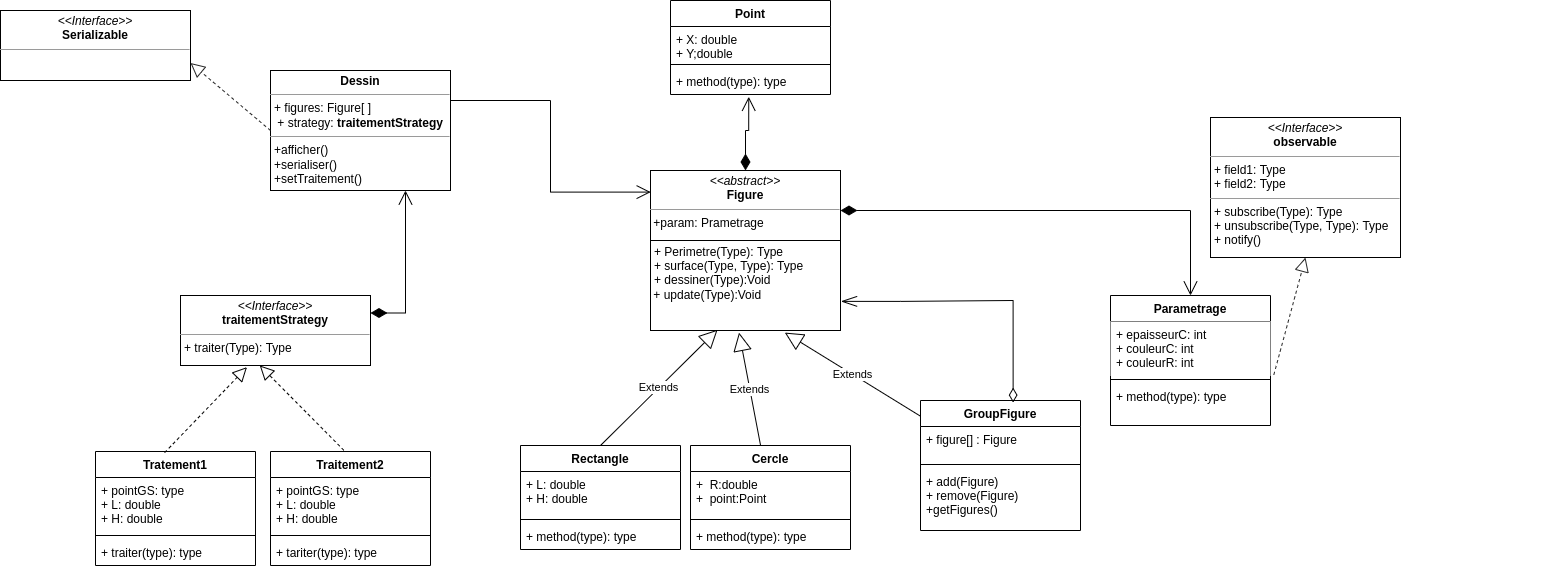

The diagram above was exported from draw.io. Its source (the exported page's mxGraphModel, read from the mxfile embedded in the PNG):
<mxGraphModel dx="868" dy="1666" grid="1" gridSize="10" guides="1" tooltips="1" connect="1" arrows="1" fold="1" page="1" pageScale="1" pageWidth="850" pageHeight="1100" math="0" shadow="0">
  <root>
    <mxCell id="0" />
    <mxCell id="1" parent="0" />
    <mxCell id="i9l2lygyYRokRdodVX0n-1" value="&lt;p style=&quot;margin:0px;margin-top:4px;text-align:center;&quot;&gt;&lt;b&gt;Dessin&lt;/b&gt;&lt;br&gt;&lt;/p&gt;&lt;hr size=&quot;1&quot;&gt;&lt;p style=&quot;margin:0px;margin-left:4px;&quot;&gt;+ figures: Figure[ ]&lt;/p&gt;&lt;p style=&quot;margin:0px;margin-left:4px;&quot;&gt;&amp;nbsp;+ strategy:&amp;nbsp;&lt;b style=&quot;text-align: center;&quot;&gt;traitementStrategy&lt;/b&gt;&lt;br&gt;&lt;/p&gt;&lt;hr size=&quot;1&quot;&gt;&lt;p style=&quot;margin:0px;margin-left:4px;&quot;&gt;+afficher()&lt;br style=&quot;padding: 0px; margin: 0px;&quot;&gt;+serialiser()&lt;br&gt;&lt;/p&gt;&lt;p style=&quot;margin:0px;margin-left:4px;&quot;&gt;+setTraitement()&lt;/p&gt;" style="verticalAlign=top;align=left;overflow=fill;fontSize=12;fontFamily=Helvetica;html=1;" parent="1" vertex="1">
      <mxGeometry x="370" y="-10" width="180" height="120" as="geometry" />
    </mxCell>
    <mxCell id="i9l2lygyYRokRdodVX0n-2" value="&lt;p style=&quot;margin:0px;margin-top:4px;text-align:center;&quot;&gt;&lt;i&gt;&amp;lt;&amp;lt;abstract&amp;gt;&amp;gt;&lt;/i&gt;&lt;br&gt;&lt;b&gt;Figure&lt;/b&gt;&lt;/p&gt;&lt;hr size=&quot;1&quot;&gt;&amp;nbsp;+param: Prametrage&lt;br&gt;&lt;p style=&quot;margin:0px;margin-left:4px;&quot;&gt;&lt;br&gt;&lt;/p&gt;&lt;p style=&quot;margin:0px;margin-left:4px;&quot;&gt;+ Perimetre(Type): Type&lt;br&gt;+ surface(Type, Type): Type&lt;/p&gt;&lt;p style=&quot;margin:0px;margin-left:4px;&quot;&gt;+ dessiner(Type):Void&lt;span style=&quot;background-color: initial;&quot;&gt;&amp;nbsp;&lt;/span&gt;&lt;/p&gt;&amp;nbsp;+ update(Type):Void" style="verticalAlign=top;align=left;overflow=fill;fontSize=12;fontFamily=Helvetica;html=1;" parent="1" vertex="1">
      <mxGeometry x="750" y="90" width="190" height="160" as="geometry" />
    </mxCell>
    <mxCell id="i9l2lygyYRokRdodVX0n-3" value="Rectangle" style="swimlane;fontStyle=1;align=center;verticalAlign=top;childLayout=stackLayout;horizontal=1;startSize=26;horizontalStack=0;resizeParent=1;resizeParentMax=0;resizeLast=0;collapsible=1;marginBottom=0;" parent="1" vertex="1">
      <mxGeometry x="620" y="365" width="160" height="104" as="geometry" />
    </mxCell>
    <mxCell id="i9l2lygyYRokRdodVX0n-4" value="+ L: double&#10;+ H: double" style="text;strokeColor=none;fillColor=none;align=left;verticalAlign=top;spacingLeft=4;spacingRight=4;overflow=hidden;rotatable=0;points=[[0,0.5],[1,0.5]];portConstraint=eastwest;" parent="i9l2lygyYRokRdodVX0n-3" vertex="1">
      <mxGeometry y="26" width="160" height="44" as="geometry" />
    </mxCell>
    <mxCell id="i9l2lygyYRokRdodVX0n-5" value="" style="line;strokeWidth=1;fillColor=none;align=left;verticalAlign=middle;spacingTop=-1;spacingLeft=3;spacingRight=3;rotatable=0;labelPosition=right;points=[];portConstraint=eastwest;strokeColor=inherit;" parent="i9l2lygyYRokRdodVX0n-3" vertex="1">
      <mxGeometry y="70" width="160" height="8" as="geometry" />
    </mxCell>
    <mxCell id="i9l2lygyYRokRdodVX0n-6" value="+ method(type): type" style="text;strokeColor=none;fillColor=none;align=left;verticalAlign=top;spacingLeft=4;spacingRight=4;overflow=hidden;rotatable=0;points=[[0,0.5],[1,0.5]];portConstraint=eastwest;" parent="i9l2lygyYRokRdodVX0n-3" vertex="1">
      <mxGeometry y="78" width="160" height="26" as="geometry" />
    </mxCell>
    <mxCell id="i9l2lygyYRokRdodVX0n-7" value="Cercle" style="swimlane;fontStyle=1;align=center;verticalAlign=top;childLayout=stackLayout;horizontal=1;startSize=26;horizontalStack=0;resizeParent=1;resizeParentMax=0;resizeLast=0;collapsible=1;marginBottom=0;" parent="1" vertex="1">
      <mxGeometry x="790" y="365" width="160" height="104" as="geometry" />
    </mxCell>
    <mxCell id="i9l2lygyYRokRdodVX0n-8" value="+  R:double&#10;+  point:Point" style="text;strokeColor=none;fillColor=none;align=left;verticalAlign=top;spacingLeft=4;spacingRight=4;overflow=hidden;rotatable=0;points=[[0,0.5],[1,0.5]];portConstraint=eastwest;" parent="i9l2lygyYRokRdodVX0n-7" vertex="1">
      <mxGeometry y="26" width="160" height="44" as="geometry" />
    </mxCell>
    <mxCell id="i9l2lygyYRokRdodVX0n-9" value="" style="line;strokeWidth=1;fillColor=none;align=left;verticalAlign=middle;spacingTop=-1;spacingLeft=3;spacingRight=3;rotatable=0;labelPosition=right;points=[];portConstraint=eastwest;strokeColor=inherit;" parent="i9l2lygyYRokRdodVX0n-7" vertex="1">
      <mxGeometry y="70" width="160" height="8" as="geometry" />
    </mxCell>
    <mxCell id="i9l2lygyYRokRdodVX0n-10" value="+ method(type): type" style="text;strokeColor=none;fillColor=none;align=left;verticalAlign=top;spacingLeft=4;spacingRight=4;overflow=hidden;rotatable=0;points=[[0,0.5],[1,0.5]];portConstraint=eastwest;" parent="i9l2lygyYRokRdodVX0n-7" vertex="1">
      <mxGeometry y="78" width="160" height="26" as="geometry" />
    </mxCell>
    <mxCell id="i9l2lygyYRokRdodVX0n-11" value="Point" style="swimlane;fontStyle=1;align=center;verticalAlign=top;childLayout=stackLayout;horizontal=1;startSize=26;horizontalStack=0;resizeParent=1;resizeParentMax=0;resizeLast=0;collapsible=1;marginBottom=0;" parent="1" vertex="1">
      <mxGeometry x="770" y="-80" width="160" height="94" as="geometry" />
    </mxCell>
    <mxCell id="i9l2lygyYRokRdodVX0n-12" value="+ X: double&#10;+ Y;double" style="text;strokeColor=none;fillColor=none;align=left;verticalAlign=top;spacingLeft=4;spacingRight=4;overflow=hidden;rotatable=0;points=[[0,0.5],[1,0.5]];portConstraint=eastwest;" parent="i9l2lygyYRokRdodVX0n-11" vertex="1">
      <mxGeometry y="26" width="160" height="34" as="geometry" />
    </mxCell>
    <mxCell id="i9l2lygyYRokRdodVX0n-13" value="" style="line;strokeWidth=1;fillColor=none;align=left;verticalAlign=middle;spacingTop=-1;spacingLeft=3;spacingRight=3;rotatable=0;labelPosition=right;points=[];portConstraint=eastwest;strokeColor=inherit;" parent="i9l2lygyYRokRdodVX0n-11" vertex="1">
      <mxGeometry y="60" width="160" height="8" as="geometry" />
    </mxCell>
    <mxCell id="i9l2lygyYRokRdodVX0n-14" value="+ method(type): type" style="text;strokeColor=none;fillColor=none;align=left;verticalAlign=top;spacingLeft=4;spacingRight=4;overflow=hidden;rotatable=0;points=[[0,0.5],[1,0.5]];portConstraint=eastwest;" parent="i9l2lygyYRokRdodVX0n-11" vertex="1">
      <mxGeometry y="68" width="160" height="26" as="geometry" />
    </mxCell>
    <mxCell id="i9l2lygyYRokRdodVX0n-20" value="" style="line;strokeWidth=1;fillColor=none;align=left;verticalAlign=middle;spacingTop=-1;spacingLeft=3;spacingRight=3;rotatable=0;labelPosition=right;points=[];portConstraint=eastwest;strokeColor=inherit;" parent="1" vertex="1">
      <mxGeometry x="750" y="156" width="190" height="8" as="geometry" />
    </mxCell>
    <mxCell id="i9l2lygyYRokRdodVX0n-21" value="GroupFigure" style="swimlane;fontStyle=1;align=center;verticalAlign=top;childLayout=stackLayout;horizontal=1;startSize=26;horizontalStack=0;resizeParent=1;resizeParentMax=0;resizeLast=0;collapsible=1;marginBottom=0;" parent="1" vertex="1">
      <mxGeometry x="1020" y="320" width="160" height="130" as="geometry" />
    </mxCell>
    <mxCell id="i9l2lygyYRokRdodVX0n-22" value="+ figure[] : Figure" style="text;strokeColor=none;fillColor=none;align=left;verticalAlign=top;spacingLeft=4;spacingRight=4;overflow=hidden;rotatable=0;points=[[0,0.5],[1,0.5]];portConstraint=eastwest;" parent="i9l2lygyYRokRdodVX0n-21" vertex="1">
      <mxGeometry y="26" width="160" height="34" as="geometry" />
    </mxCell>
    <mxCell id="i9l2lygyYRokRdodVX0n-23" value="" style="line;strokeWidth=1;fillColor=none;align=left;verticalAlign=middle;spacingTop=-1;spacingLeft=3;spacingRight=3;rotatable=0;labelPosition=right;points=[];portConstraint=eastwest;strokeColor=inherit;" parent="i9l2lygyYRokRdodVX0n-21" vertex="1">
      <mxGeometry y="60" width="160" height="8" as="geometry" />
    </mxCell>
    <mxCell id="i9l2lygyYRokRdodVX0n-24" value="+ add(Figure)&#10;+ remove(Figure)&#10;+getFigures()&#10;" style="text;strokeColor=none;fillColor=none;align=left;verticalAlign=top;spacingLeft=4;spacingRight=4;overflow=hidden;rotatable=0;points=[[0,0.5],[1,0.5]];portConstraint=eastwest;" parent="i9l2lygyYRokRdodVX0n-21" vertex="1">
      <mxGeometry y="68" width="160" height="62" as="geometry" />
    </mxCell>
    <mxCell id="i9l2lygyYRokRdodVX0n-25" value="Parametrage" style="swimlane;fontStyle=1;align=center;verticalAlign=top;childLayout=stackLayout;horizontal=1;startSize=26;horizontalStack=0;resizeParent=1;resizeParentMax=0;resizeLast=0;collapsible=1;marginBottom=0;" parent="1" vertex="1">
      <mxGeometry x="1210" y="215" width="160" height="130" as="geometry" />
    </mxCell>
    <mxCell id="i9l2lygyYRokRdodVX0n-26" value="+ epaisseurC: int&#10;+ couleurC: int&#10;+ couleurR: int" style="text;strokeColor=none;fillColor=default;align=left;verticalAlign=top;spacingLeft=4;spacingRight=4;overflow=hidden;rotatable=0;points=[[0,0.5],[1,0.5]];portConstraint=eastwest;" parent="i9l2lygyYRokRdodVX0n-25" vertex="1">
      <mxGeometry y="26" width="160" height="54" as="geometry" />
    </mxCell>
    <mxCell id="i9l2lygyYRokRdodVX0n-27" value="" style="line;strokeWidth=1;fillColor=none;align=left;verticalAlign=middle;spacingTop=-1;spacingLeft=3;spacingRight=3;rotatable=0;labelPosition=right;points=[];portConstraint=eastwest;strokeColor=inherit;" parent="i9l2lygyYRokRdodVX0n-25" vertex="1">
      <mxGeometry y="80" width="160" height="8" as="geometry" />
    </mxCell>
    <mxCell id="i9l2lygyYRokRdodVX0n-28" value="+ method(type): type" style="text;strokeColor=none;fillColor=none;align=left;verticalAlign=top;spacingLeft=4;spacingRight=4;overflow=hidden;rotatable=0;points=[[0,0.5],[1,0.5]];portConstraint=eastwest;" parent="i9l2lygyYRokRdodVX0n-25" vertex="1">
      <mxGeometry y="88" width="160" height="42" as="geometry" />
    </mxCell>
    <mxCell id="i9l2lygyYRokRdodVX0n-29" value="Extends" style="endArrow=block;endSize=16;endFill=0;html=1;rounded=0;exitX=0.5;exitY=0;exitDx=0;exitDy=0;entryX=0.353;entryY=0.995;entryDx=0;entryDy=0;entryPerimeter=0;" parent="1" source="i9l2lygyYRokRdodVX0n-3" target="i9l2lygyYRokRdodVX0n-2" edge="1">
      <mxGeometry width="160" relative="1" as="geometry">
        <mxPoint x="800" y="325" as="sourcePoint" />
        <mxPoint x="960" y="325" as="targetPoint" />
      </mxGeometry>
    </mxCell>
    <mxCell id="i9l2lygyYRokRdodVX0n-30" value="Extends" style="endArrow=block;endSize=16;endFill=0;html=1;rounded=0;entryX=0.466;entryY=1.013;entryDx=0;entryDy=0;entryPerimeter=0;" parent="1" source="i9l2lygyYRokRdodVX0n-7" target="i9l2lygyYRokRdodVX0n-2" edge="1">
      <mxGeometry width="160" relative="1" as="geometry">
        <mxPoint x="770" y="389" as="sourcePoint" />
        <mxPoint x="837.0699999999999" y="274.4" as="targetPoint" />
      </mxGeometry>
    </mxCell>
    <mxCell id="i9l2lygyYRokRdodVX0n-31" value="Extends" style="endArrow=block;endSize=16;endFill=0;html=1;rounded=0;entryX=0.707;entryY=1.013;entryDx=0;entryDy=0;entryPerimeter=0;" parent="1" source="i9l2lygyYRokRdodVX0n-21" target="i9l2lygyYRokRdodVX0n-2" edge="1">
      <mxGeometry width="160" relative="1" as="geometry">
        <mxPoint x="1010" y="355" as="sourcePoint" />
        <mxPoint x="858.54" y="276.55999999999995" as="targetPoint" />
      </mxGeometry>
    </mxCell>
    <mxCell id="i9l2lygyYRokRdodVX0n-33" value="" style="endArrow=open;html=1;endSize=12;startArrow=diamondThin;startSize=14;startFill=1;edgeStyle=orthogonalEdgeStyle;rounded=0;exitX=1;exitY=0.25;exitDx=0;exitDy=0;entryX=0.5;entryY=0;entryDx=0;entryDy=0;" parent="1" source="i9l2lygyYRokRdodVX0n-2" target="i9l2lygyYRokRdodVX0n-25" edge="1">
      <mxGeometry x="-0.0517" y="50" relative="1" as="geometry">
        <mxPoint x="741.5199999999998" y="105.99999999999977" as="sourcePoint" />
        <mxPoint x="1389" y="350" as="targetPoint" />
        <Array as="points">
          <mxPoint x="1290" y="130" />
        </Array>
        <mxPoint y="1" as="offset" />
      </mxGeometry>
    </mxCell>
    <mxCell id="i9l2lygyYRokRdodVX0n-40" value="" style="endArrow=open;html=1;endSize=12;startArrow=diamondThin;startSize=14;startFill=1;edgeStyle=orthogonalEdgeStyle;rounded=0;exitX=0.5;exitY=0;exitDx=0;exitDy=0;entryX=0.489;entryY=1.087;entryDx=0;entryDy=0;entryPerimeter=0;" parent="1" source="i9l2lygyYRokRdodVX0n-2" target="i9l2lygyYRokRdodVX0n-14" edge="1">
      <mxGeometry x="-0.0517" y="50" relative="1" as="geometry">
        <mxPoint x="510.0799999999999" y="-20.00400000000002" as="sourcePoint" />
        <mxPoint x="510" y="70" as="targetPoint" />
        <mxPoint y="1" as="offset" />
        <Array as="points">
          <mxPoint x="845" y="50" />
          <mxPoint x="848" y="50" />
        </Array>
      </mxGeometry>
    </mxCell>
    <mxCell id="i9l2lygyYRokRdodVX0n-45" value="&lt;p style=&quot;margin:0px;margin-top:4px;text-align:center;&quot;&gt;&lt;i&gt;&amp;lt;&amp;lt;Interface&amp;gt;&amp;gt;&lt;/i&gt;&lt;br&gt;&lt;b&gt;traitementStrategy&lt;/b&gt;&lt;/p&gt;&lt;hr size=&quot;1&quot;&gt;&lt;p style=&quot;margin:0px;margin-left:4px;&quot;&gt;&lt;/p&gt;&lt;p style=&quot;margin:0px;margin-left:4px;&quot;&gt;+ traiter(Type): Type&lt;br&gt;&lt;/p&gt;" style="verticalAlign=top;align=left;overflow=fill;fontSize=12;fontFamily=Helvetica;html=1;fillColor=#FFFFFF;" parent="1" vertex="1">
      <mxGeometry x="280" y="215" width="190" height="70" as="geometry" />
    </mxCell>
    <mxCell id="i9l2lygyYRokRdodVX0n-46" value="Tratement1" style="swimlane;fontStyle=1;align=center;verticalAlign=top;childLayout=stackLayout;horizontal=1;startSize=26;horizontalStack=0;resizeParent=1;resizeParentMax=0;resizeLast=0;collapsible=1;marginBottom=0;" parent="1" vertex="1">
      <mxGeometry x="195" y="371" width="160" height="114" as="geometry" />
    </mxCell>
    <mxCell id="i9l2lygyYRokRdodVX0n-47" value="+ pointGS: type&#10;+ L: double&#10;+ H: double" style="text;strokeColor=none;fillColor=none;align=left;verticalAlign=top;spacingLeft=4;spacingRight=4;overflow=hidden;rotatable=0;points=[[0,0.5],[1,0.5]];portConstraint=eastwest;" parent="i9l2lygyYRokRdodVX0n-46" vertex="1">
      <mxGeometry y="26" width="160" height="54" as="geometry" />
    </mxCell>
    <mxCell id="i9l2lygyYRokRdodVX0n-48" value="" style="line;strokeWidth=1;fillColor=none;align=left;verticalAlign=middle;spacingTop=-1;spacingLeft=3;spacingRight=3;rotatable=0;labelPosition=right;points=[];portConstraint=eastwest;strokeColor=inherit;" parent="i9l2lygyYRokRdodVX0n-46" vertex="1">
      <mxGeometry y="80" width="160" height="8" as="geometry" />
    </mxCell>
    <mxCell id="i9l2lygyYRokRdodVX0n-49" value="+ traiter(type): type" style="text;strokeColor=none;fillColor=none;align=left;verticalAlign=top;spacingLeft=4;spacingRight=4;overflow=hidden;rotatable=0;points=[[0,0.5],[1,0.5]];portConstraint=eastwest;" parent="i9l2lygyYRokRdodVX0n-46" vertex="1">
      <mxGeometry y="88" width="160" height="26" as="geometry" />
    </mxCell>
    <mxCell id="i9l2lygyYRokRdodVX0n-50" value="Traitement2" style="swimlane;fontStyle=1;align=center;verticalAlign=top;childLayout=stackLayout;horizontal=1;startSize=26;horizontalStack=0;resizeParent=1;resizeParentMax=0;resizeLast=0;collapsible=1;marginBottom=0;" parent="1" vertex="1">
      <mxGeometry x="370" y="371" width="160" height="114" as="geometry" />
    </mxCell>
    <mxCell id="i9l2lygyYRokRdodVX0n-51" value="+ pointGS: type&#10;+ L: double&#10;+ H: double" style="text;strokeColor=none;fillColor=none;align=left;verticalAlign=top;spacingLeft=4;spacingRight=4;overflow=hidden;rotatable=0;points=[[0,0.5],[1,0.5]];portConstraint=eastwest;" parent="i9l2lygyYRokRdodVX0n-50" vertex="1">
      <mxGeometry y="26" width="160" height="54" as="geometry" />
    </mxCell>
    <mxCell id="i9l2lygyYRokRdodVX0n-52" value="" style="line;strokeWidth=1;fillColor=none;align=left;verticalAlign=middle;spacingTop=-1;spacingLeft=3;spacingRight=3;rotatable=0;labelPosition=right;points=[];portConstraint=eastwest;strokeColor=inherit;" parent="i9l2lygyYRokRdodVX0n-50" vertex="1">
      <mxGeometry y="80" width="160" height="8" as="geometry" />
    </mxCell>
    <mxCell id="i9l2lygyYRokRdodVX0n-53" value="+ tariter(type): type" style="text;strokeColor=none;fillColor=none;align=left;verticalAlign=top;spacingLeft=4;spacingRight=4;overflow=hidden;rotatable=0;points=[[0,0.5],[1,0.5]];portConstraint=eastwest;" parent="i9l2lygyYRokRdodVX0n-50" vertex="1">
      <mxGeometry y="88" width="160" height="26" as="geometry" />
    </mxCell>
    <mxCell id="i9l2lygyYRokRdodVX0n-54" value="" style="endArrow=block;dashed=1;endFill=0;endSize=12;html=1;rounded=0;exitX=0.432;exitY=0.01;exitDx=0;exitDy=0;exitPerimeter=0;entryX=0.35;entryY=1.023;entryDx=0;entryDy=0;entryPerimeter=0;" parent="1" source="i9l2lygyYRokRdodVX0n-46" target="i9l2lygyYRokRdodVX0n-45" edge="1">
      <mxGeometry width="160" relative="1" as="geometry">
        <mxPoint x="470" y="310" as="sourcePoint" />
        <mxPoint x="340" y="290" as="targetPoint" />
      </mxGeometry>
    </mxCell>
    <mxCell id="i9l2lygyYRokRdodVX0n-55" value="" style="endArrow=block;dashed=1;endFill=0;endSize=12;html=1;rounded=0;exitX=0.459;exitY=-0.01;exitDx=0;exitDy=0;exitPerimeter=0;entryX=0.417;entryY=0.999;entryDx=0;entryDy=0;entryPerimeter=0;" parent="1" source="i9l2lygyYRokRdodVX0n-50" target="i9l2lygyYRokRdodVX0n-45" edge="1">
      <mxGeometry width="160" relative="1" as="geometry">
        <mxPoint x="209.1199999999999" y="391.14" as="sourcePoint" />
        <mxPoint x="407.95000000000005" y="282.79999999999995" as="targetPoint" />
      </mxGeometry>
    </mxCell>
    <mxCell id="i9l2lygyYRokRdodVX0n-56" value="" style="endArrow=open;html=1;endSize=12;startArrow=diamondThin;startSize=14;startFill=1;edgeStyle=orthogonalEdgeStyle;rounded=0;entryX=0.75;entryY=1;entryDx=0;entryDy=0;exitX=1;exitY=0.25;exitDx=0;exitDy=0;" parent="1" source="i9l2lygyYRokRdodVX0n-45" target="i9l2lygyYRokRdodVX0n-1" edge="1">
      <mxGeometry x="-0.0517" y="50" relative="1" as="geometry">
        <mxPoint x="425" y="187.82" as="sourcePoint" />
        <mxPoint x="644.2" y="168.99600000000004" as="targetPoint" />
        <mxPoint y="1" as="offset" />
      </mxGeometry>
    </mxCell>
    <mxCell id="i9l2lygyYRokRdodVX0n-57" value="" style="endArrow=diamondThin;html=1;endSize=12;startArrow=openThin;startSize=14;startFill=0;edgeStyle=orthogonalEdgeStyle;rounded=0;entryX=0.579;entryY=0.016;entryDx=0;entryDy=0;entryPerimeter=0;exitX=1.003;exitY=0.818;exitDx=0;exitDy=0;exitPerimeter=0;endFill=0;" parent="1" source="i9l2lygyYRokRdodVX0n-2" target="i9l2lygyYRokRdodVX0n-21" edge="1">
      <mxGeometry x="-0.0517" y="50" relative="1" as="geometry">
        <mxPoint x="950" y="220" as="sourcePoint" />
        <mxPoint x="1169.2" y="161.17600000000004" as="targetPoint" />
        <Array as="points">
          <mxPoint x="1000" y="221" />
          <mxPoint x="1073" y="220" />
        </Array>
        <mxPoint y="1" as="offset" />
      </mxGeometry>
    </mxCell>
    <mxCell id="i9l2lygyYRokRdodVX0n-60" value="&lt;p style=&quot;margin:0px;margin-top:4px;text-align:center;&quot;&gt;&lt;i&gt;&amp;lt;&amp;lt;Interface&amp;gt;&amp;gt;&lt;/i&gt;&lt;br&gt;&lt;b&gt;observable&lt;/b&gt;&lt;/p&gt;&lt;hr size=&quot;1&quot;&gt;&lt;p style=&quot;margin:0px;margin-left:4px;&quot;&gt;+ field1: Type&lt;br&gt;+ field2: Type&lt;/p&gt;&lt;hr size=&quot;1&quot;&gt;&lt;p style=&quot;margin:0px;margin-left:4px;&quot;&gt;+ subscribe(Type): Type&lt;br&gt;+ unsubscribe(Type, Type): Type&lt;/p&gt;&lt;p style=&quot;margin:0px;margin-left:4px;&quot;&gt;+ notify()&lt;/p&gt;" style="verticalAlign=top;align=left;overflow=fill;fontSize=12;fontFamily=Helvetica;html=1;fillColor=#FFFFFF;" parent="1" vertex="1">
      <mxGeometry x="1310" y="37" width="190" height="140" as="geometry" />
    </mxCell>
    <mxCell id="i9l2lygyYRokRdodVX0n-61" value="" style="endArrow=block;dashed=1;endFill=0;endSize=12;html=1;rounded=0;strokeColor=#FFFFFF;entryX=0.465;entryY=1.022;entryDx=0;entryDy=0;entryPerimeter=0;" parent="1" target="i9l2lygyYRokRdodVX0n-60" edge="1">
      <mxGeometry width="160" relative="1" as="geometry">
        <mxPoint x="1640" y="440" as="sourcePoint" />
        <mxPoint x="1800" y="440" as="targetPoint" />
      </mxGeometry>
    </mxCell>
    <mxCell id="i9l2lygyYRokRdodVX0n-62" value="" style="endArrow=block;dashed=1;endFill=0;endSize=12;html=1;rounded=0;strokeColor=#262626;entryX=0.5;entryY=1;entryDx=0;entryDy=0;exitX=1.021;exitY=0.985;exitDx=0;exitDy=0;exitPerimeter=0;" parent="1" source="i9l2lygyYRokRdodVX0n-26" target="i9l2lygyYRokRdodVX0n-60" edge="1">
      <mxGeometry width="160" relative="1" as="geometry">
        <mxPoint x="1440" y="440" as="sourcePoint" />
        <mxPoint x="1600" y="440" as="targetPoint" />
      </mxGeometry>
    </mxCell>
    <mxCell id="i9l2lygyYRokRdodVX0n-64" value="" style="endArrow=open;html=1;endSize=12;startArrow=none;startSize=14;startFill=0;edgeStyle=orthogonalEdgeStyle;rounded=0;entryX=0.001;entryY=0.135;entryDx=0;entryDy=0;exitX=1;exitY=0.25;exitDx=0;exitDy=0;entryPerimeter=0;" parent="1" source="i9l2lygyYRokRdodVX0n-1" target="i9l2lygyYRokRdodVX0n-2" edge="1">
      <mxGeometry x="-0.0517" y="50" relative="1" as="geometry">
        <mxPoint x="480" y="242.5" as="sourcePoint" />
        <mxPoint x="760" y="180" as="targetPoint" />
        <mxPoint y="1" as="offset" />
      </mxGeometry>
    </mxCell>
    <mxCell id="7RPpj79Zp146T13r_j9T-1" value="&lt;p style=&quot;margin:0px;margin-top:4px;text-align:center;&quot;&gt;&lt;i&gt;&amp;lt;&amp;lt;Interface&amp;gt;&amp;gt;&lt;/i&gt;&lt;br&gt;&lt;b&gt;Serializable&lt;/b&gt;&lt;/p&gt;&lt;hr size=&quot;1&quot;&gt;&lt;p style=&quot;margin:0px;margin-left:4px;&quot;&gt;&lt;/p&gt;&lt;p style=&quot;margin:0px;margin-left:4px;&quot;&gt;&lt;br&gt;&lt;/p&gt;" style="verticalAlign=top;align=left;overflow=fill;fontSize=12;fontFamily=Helvetica;html=1;fillColor=#FFFFFF;" vertex="1" parent="1">
      <mxGeometry x="100" y="-70" width="190" height="70" as="geometry" />
    </mxCell>
    <mxCell id="7RPpj79Zp146T13r_j9T-2" value="" style="endArrow=block;dashed=1;endFill=0;endSize=12;html=1;rounded=0;strokeColor=#262626;entryX=1;entryY=0.75;entryDx=0;entryDy=0;exitX=0;exitY=0.5;exitDx=0;exitDy=0;" edge="1" parent="1" target="7RPpj79Zp146T13r_j9T-1" source="i9l2lygyYRokRdodVX0n-1">
      <mxGeometry width="160" relative="1" as="geometry">
        <mxPoint x="228.36000000000013" y="137.19000000000005" as="sourcePoint" />
        <mxPoint x="455" y="283" as="targetPoint" />
      </mxGeometry>
    </mxCell>
  </root>
</mxGraphModel>